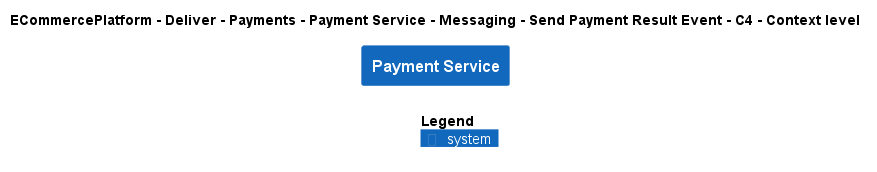

The diagram above was rendered by PlantUML. Its source (embedded in the PNG):
@startuml
!include ..\..\..\..\..\..\..\..\..\.c4s\C4_Context.puml

AddElementTag("c4interflow:lifecycle:new", $bgColor=green, $fontColor=#ffffff, $borderColor=green, $shadowing="False")
AddElementTag("c4interflow:lifecycle:changed", $bgColor=orange, $fontColor=#ffffff, $borderColor=orange, $shadowing="False")
AddElementTag("c4interflow:lifecycle:removed", $bgColor=red, $fontColor=#ffffff, $borderColor=red, $shadowing="False")

AddRelTag("c4interflow:lifecycle:new", $textColor=green, $lineColor=green)
AddRelTag("c4interflow:lifecycle:changed", $textColor=orange, $lineColor=orange)
AddRelTag("c4interflow:lifecycle:removed", $textColor=red, $lineColor=red)

SHOW_PERSON_PORTRAIT()
LAYOUT_TOP_DOWN()

skinparam linetype polyline

title ECommercePlatform - Deliver - Payments - Payment Service - Messaging - Send Payment Result Event - C4 - Context level

System(ECommercePlatform.Deliver.Payments.SoftwareSystems.PaymentService, "Payment Service", "")



SHOW_LEGEND()
@enduml